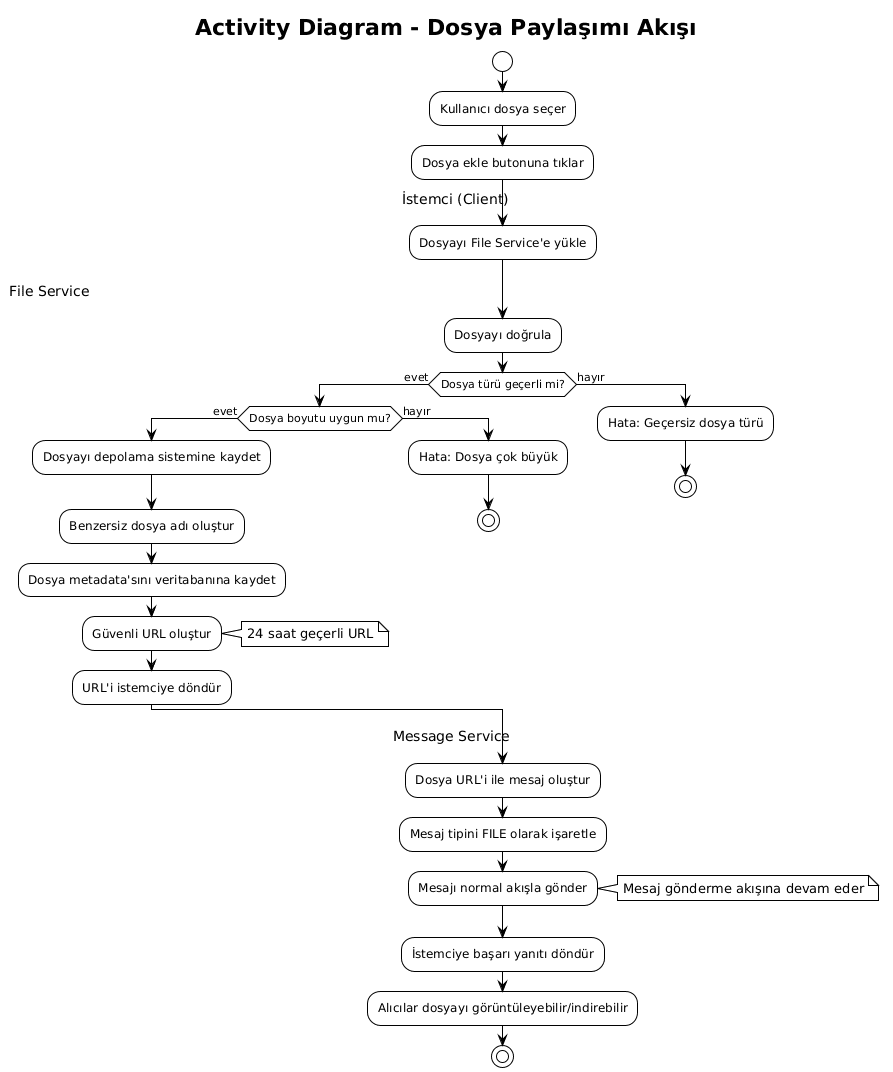

The diagram above was rendered by PlantUML. Its source (embedded in the PNG):
@startuml
!theme plain

title Activity Diagram - Dosya Paylaşımı Akışı

start

:Kullanıcı dosya seçer;
:Dosya ekle butonuna tıklar;

partition "İstemci (Client)" {
  :Dosyayı File Service'e yükle;
}

partition "File Service" {
  :Dosyayı doğrula;
  
  if (Dosya türü geçerli mi?) then (evet)
    if (Dosya boyutu uygun mu?) then (evet)
      :Dosyayı depolama sistemine kaydet;
      :Benzersiz dosya adı oluştur;
      :Dosya metadata'sını veritabanına kaydet;
      :Güvenli URL oluştur;
      note right: 24 saat geçerli URL
      :URL'i istemciye döndür;
    else (hayır)
      :Hata: Dosya çok büyük;
      stop
    endif
  else (hayır)
    :Hata: Geçersiz dosya türü;
    stop
  endif
}

partition "Message Service" {
  :Dosya URL'i ile mesaj oluştur;
  :Mesaj tipini FILE olarak işaretle;
  :Mesajı normal akışla gönder;
  note right: Mesaj gönderme akışına devam eder
}

:İstemciye başarı yanıtı döndür;
:Alıcılar dosyayı görüntüleyebilir/indirebilir;

stop
@enduml